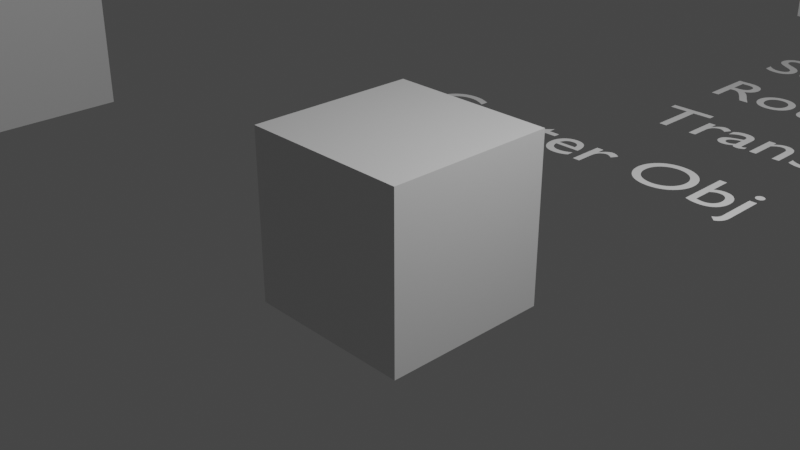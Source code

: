 # Source: utils.blend  (saved by Blender 3.0.36; exported with 4.5.12 LTS)
import bpy
from mathutils import Matrix  # noqa: F401  (used for matrix-valued properties, if any)

bpy.ops.wm.read_factory_settings(use_empty=True)
scene = bpy.context.scene
scene.name = 'Scene'

# ---- collections
col_collection = bpy.data.collections.new('Collection'); scene.collection.children.link(col_collection)

# ---- materials (node trees are filled in below, after node groups)
mat_material = bpy.data.materials.new('Material')
mat_material.alpha_threshold = 0.0
mat_material.use_transparent_shadow = False
mat_material.line_color = (0.0, 0.0, 0.0, 1.0)

# ---- node groups
ng_adjt_point_transform = bpy.data.node_groups.new('adjt_point_transform', 'GeometryNodeTree')
_s = ng_adjt_point_transform.interface.new_socket(name='Geometry', in_out='OUTPUT', socket_type='NodeSocketGeometry')
_s = ng_adjt_point_transform.interface.new_socket(name='Geometry', in_out='INPUT', socket_type='NodeSocketGeometry')
_s = ng_adjt_point_transform.interface.new_socket(name='X', in_out='INPUT', socket_type='NodeSocketFloat')
_s.min_value = -1e+04
_s.max_value = 1e+04
_s = ng_adjt_point_transform.interface.new_socket(name='Y', in_out='INPUT', socket_type='NodeSocketFloat')
_s.min_value = -1e+04
_s.max_value = 1e+04
_s = ng_adjt_point_transform.interface.new_socket(name='Z', in_out='INPUT', socket_type='NodeSocketFloat')
_s.min_value = -1e+04
_s.max_value = 1e+04
_s = ng_adjt_point_transform.interface.new_socket(name='Vector', in_out='INPUT', socket_type='NodeSocketVector')
_s.min_value = -1e+04
_s.max_value = 1e+04
ng_adjt_point_transform.is_modifier = True
_N = ng_adjt_point_transform.nodes; _L = ng_adjt_point_transform.links
n0 = _N.new('NodeGroupOutput'); n0.name = 'Group Output'; n0.location = (413, -2)
n1 = _N.new('NodeGroupInput'); n1.name = 'Group Input'; n1.location = (-383, -2)
n2 = _N.new('GeometryNodeSetPosition'); n2.name = 'Set Position'; n2.location = (40, 105)
n3 = _N.new('NodeUndefined'); n3.name = 'Point Rotate'; n3.location = (231, 1)
n3.inputs[1].default_value = ''
n3.inputs[2].default_value = (0.0, 0.0, 1.0)
n3.inputs[3].default_value = ''
n3.inputs[4].default_value = 0.0
n3.inputs[5].default_value = ''
n4 = _N.new('ShaderNodeCombineXYZ'); n4.name = 'Combine XYZ'; n4.location = (-153, -8)
n4.width = 135
_L.new(n1.outputs[1], n4.inputs[0])
_L.new(n1.outputs[2], n4.inputs[1])
_L.new(n1.outputs[3], n4.inputs[2])
_L.new(n3.outputs[0], n0.inputs[0])
_L.new(n1.outputs[4], n3.inputs[6])
_L.new(n2.outputs[0], n3.inputs[0])
_L.new(n4.outputs[0], n2.inputs[2])
_L.new(n1.outputs[0], n2.inputs[0])
n0.is_active_output = True
ng_adjt_switch_geo = bpy.data.node_groups.new('adjt_switch_geo', 'GeometryNodeTree')
_s = ng_adjt_switch_geo.interface.new_socket(name='Output', in_out='OUTPUT', socket_type='NodeSocketGeometry')
_s = ng_adjt_switch_geo.interface.new_socket(name='Loop', in_out='INPUT', socket_type='NodeSocketInt')
_s.min_value = 0
_s.max_value = 2
_s = ng_adjt_switch_geo.interface.new_socket(name='Type 0', in_out='INPUT', socket_type='NodeSocketGeometry')
_s = ng_adjt_switch_geo.interface.new_socket(name='Type 1', in_out='INPUT', socket_type='NodeSocketGeometry')
_s = ng_adjt_switch_geo.interface.new_socket(name='Type 2', in_out='INPUT', socket_type='NodeSocketGeometry')
ng_adjt_switch_geo.is_modifier = True
_N = ng_adjt_switch_geo.nodes; _L = ng_adjt_switch_geo.links
n0 = _N.new('ShaderNodeMath'); n0.name = 'Math.010'; n0.location = (-1004, -147)
n0.operation = 'COMPARE'
n0.inputs[1].default_value = 1.0
n1 = _N.new('ShaderNodeMath'); n1.name = 'Math.009'; n1.location = (-1010, 47)
n1.operation = 'COMPARE'
n1.inputs[1].default_value = 0.0
n2 = _N.new('NodeGroupOutput'); n2.name = 'Group Output'; n2.location = (224, 52)
n3 = _N.new('GeometryNodeSwitch'); n3.name = 'Switch'; n3.location = (-228, -30)
n4 = _N.new('GeometryNodeSwitch'); n4.name = 'Switch.001'; n4.location = (-503, -133)
n5 = _N.new('GeometryNodeSwitch'); n5.name = 'Switch.002'; n5.location = (-721, -242)
n6 = _N.new('ShaderNodeMath'); n6.name = 'Math.011'; n6.location = (-1014, -346)
n6.operation = 'COMPARE'
n6.inputs[1].default_value = 2.0
n7 = _N.new('NodeReroute'); n7.name = 'Reroute'; n7.location = (-1180, -160)
n7.width = 16
n7.socket_idname = 'NodeSocketInt'
n8 = _N.new('NodeGroupInput'); n8.name = 'Group Input'; n8.location = (-1369, -133)
_L.new(n7.outputs[0], n1.inputs[0])
_L.new(n7.outputs[0], n0.inputs[0])
_L.new(n7.outputs[0], n6.inputs[0])
_L.new(n0.outputs[0], n4.inputs[0])
_L.new(n6.outputs[0], n5.inputs[0])
_L.new(n1.outputs[0], n3.inputs[0])
_L.new(n3.outputs[0], n2.inputs[0])
_L.new(n8.outputs[1], n3.inputs[2])
_L.new(n8.outputs[2], n4.inputs[2])
_L.new(n8.outputs[3], n5.inputs[2])
_L.new(n5.outputs[0], n4.inputs[1])
_L.new(n4.outputs[0], n3.inputs[1])
_L.new(n8.outputs[0], n7.inputs[0])
n2.is_active_output = True
ng_adjt_get_size = bpy.data.node_groups.new('adjt_get_size', 'GeometryNodeTree')
_s = ng_adjt_get_size.interface.new_socket(name='Size', in_out='OUTPUT', socket_type='NodeSocketVector')
_s.min_value = 0.0
_s.max_value = 0.0
_s = ng_adjt_get_size.interface.new_socket(name='size x', in_out='OUTPUT', socket_type='NodeSocketFloat')
_s.min_value = 0.0
_s.max_value = 0.0
_s = ng_adjt_get_size.interface.new_socket(name='size y', in_out='OUTPUT', socket_type='NodeSocketFloat')
_s.min_value = 0.0
_s.max_value = 0.0
_s = ng_adjt_get_size.interface.new_socket(name='size z', in_out='OUTPUT', socket_type='NodeSocketFloat')
_s.min_value = 0.0
_s.max_value = 0.0
_s = ng_adjt_get_size.interface.new_socket(name='0.5 X', in_out='OUTPUT', socket_type='NodeSocketFloat')
_s.min_value = 0.0
_s.max_value = 0.0
_s = ng_adjt_get_size.interface.new_socket(name='0.5 Y', in_out='OUTPUT', socket_type='NodeSocketFloat')
_s.min_value = 0.0
_s.max_value = 0.0
_s = ng_adjt_get_size.interface.new_socket(name='0.5 Z', in_out='OUTPUT', socket_type='NodeSocketFloat')
_s.min_value = 0.0
_s.max_value = 0.0
_s = ng_adjt_get_size.interface.new_socket(name='Middle', in_out='OUTPUT', socket_type='NodeSocketVector')
_s.min_value = 0.0
_s.max_value = 0.0
_s = ng_adjt_get_size.interface.new_socket(name='Geometry', in_out='INPUT', socket_type='NodeSocketGeometry')
_N = ng_adjt_get_size.nodes; _L = ng_adjt_get_size.links
n0 = _N.new('ShaderNodeVectorMath'); n0.name = 'Vector Math.001'; n0.location = (150, -189)
n1 = _N.new('ShaderNodeVectorMath'); n1.name = 'Vector Math.002'; n1.location = (321, -191)
n1.operation = 'DIVIDE'
n1.inputs[1].default_value = (2.0, 2.0, 2.0)
n2 = _N.new('NodeGroupOutput'); n2.name = 'Group Output'; n2.location = (730, 44)
n3 = _N.new('ShaderNodeSeparateXYZ'); n3.name = 'Separate XYZ.003'; n3.location = (432, 8)
n4 = _N.new('ShaderNodeVectorMath'); n4.name = 'Vector Math'; n4.location = (42, 193)
n4.operation = 'SUBTRACT'
n5 = _N.new('ShaderNodeVectorMath'); n5.name = 'Vector Math.003'; n5.location = (252, 42)
n5.operation = 'DIVIDE'
n5.inputs[1].default_value = (2.0, 2.0, 2.0)
n6 = _N.new('GeometryNodeBoundBox'); n6.name = 'Bounding Box'; n6.location = (-181, 32)
n7 = _N.new('NodeGroupInput'); n7.name = 'Group Input'; n7.location = (-481, -33)
n8 = _N.new('NodeReroute'); n8.name = 'Reroute'; n8.location = (320, 75)
n8.width = 16
n8.socket_idname = 'NodeSocketVector'
n9 = _N.new('ShaderNodeSeparateXYZ'); n9.name = 'Separate XYZ.002'; n9.location = (423, 215)
n10 = _N.new('GeometryNodeRealizeInstances'); n10.name = 'Realize Instances'; n10.location = (0, 0)
_L.new(n8.outputs[0], n9.inputs[0])
_L.new(n9.outputs[0], n2.inputs[1])
_L.new(n9.outputs[2], n2.inputs[3])
_L.new(n6.outputs[1], n4.inputs[1])
_L.new(n10.outputs[0], n6.inputs[0])
_L.new(n8.outputs[0], n2.inputs[0])
_L.new(n9.outputs[1], n2.inputs[2])
_L.new(n6.outputs[1], n0.inputs[0])
_L.new(n6.outputs[2], n0.inputs[1])
_L.new(n0.outputs[0], n1.inputs[0])
_L.new(n1.outputs[0], n2.inputs[7])
_L.new(n6.outputs[2], n4.inputs[0])
_L.new(n4.outputs[0], n5.inputs[0])
_L.new(n5.outputs[0], n3.inputs[0])
_L.new(n3.outputs[0], n2.inputs[4])
_L.new(n3.outputs[1], n2.inputs[5])
_L.new(n3.outputs[2], n2.inputs[6])
_L.new(n4.outputs[0], n8.inputs[0])
_L.new(n7.outputs[0], n10.inputs[0])
n2.is_active_output = True
ng_adjt_center = bpy.data.node_groups.new('adjt_center', 'GeometryNodeTree')
_s = ng_adjt_center.interface.new_socket(name='Geometry', in_out='OUTPUT', socket_type='NodeSocketGeometry')
_s = ng_adjt_center.interface.new_socket(name='Geometry', in_out='INPUT', socket_type='NodeSocketGeometry')
ng_adjt_center.is_modifier = True
_N = ng_adjt_center.nodes; _L = ng_adjt_center.links
n0 = _N.new('GeometryNodeTransform'); n0.name = 'Transform.003'; n0.location = (348, 88)
n1 = _N.new('NodeGroupOutput'); n1.name = 'Group Output'; n1.location = (538, 0)
n2 = _N.new('ShaderNodeVectorMath'); n2.name = 'Vector Math.001'; n2.location = (119, -25)
n2.operation = 'MULTIPLY'
n2.inputs[1].default_value = (-1.0, -1.0, -1.0)
n3 = _N.new('GeometryNodeGroup'); n3.name = 'Group'; n3.location = (-96, 7)
n3.node_tree = ng_adjt_get_size
n4 = _N.new('NodeGroupInput'); n4.name = 'Group Input'; n4.location = (-365, 41)
_L.new(n0.outputs[0], n1.inputs[0])
_L.new(n3.outputs[7], n2.inputs[0])
_L.new(n2.outputs[0], n0.inputs[1])
_L.new(n4.outputs[0], n0.inputs[0])
_L.new(n4.outputs[0], n3.inputs[0])
n1.is_active_output = True
ng_adjt_to_radius = bpy.data.node_groups.new('adjt_to_radius', 'GeometryNodeTree')
_s = ng_adjt_to_radius.interface.new_socket(name='Vector', in_out='OUTPUT', socket_type='NodeSocketVector')
_s.min_value = 0.0
_s.max_value = 0.0
_s = ng_adjt_to_radius.interface.new_socket(name='Vector', in_out='INPUT', socket_type='NodeSocketVector')
_s.min_value = -1e+04
_s.max_value = 1e+04
_N = ng_adjt_to_radius.nodes; _L = ng_adjt_to_radius.links
n0 = _N.new('ShaderNodeMath'); n0.name = 'Math.009'; n0.location = (2, -70)
n0.hide = True
n0.operation = 'RADIANS'
n0.inputs[2].default_value = 0.0
n1 = _N.new('ShaderNodeMath'); n1.name = 'Math.016'; n1.location = (2, 70)
n1.hide = True
n1.operation = 'RADIANS'
n1.inputs[2].default_value = 0.0
n2 = _N.new('ShaderNodeMath'); n2.name = 'Math.017'; n2.location = (2, -4)
n2.hide = True
n2.operation = 'RADIANS'
n2.inputs[2].default_value = 0.0
n3 = _N.new('ShaderNodeSeparateXYZ'); n3.name = 'Separate XYZ'; n3.location = (-183, 41)
n4 = _N.new('ShaderNodeCombineXYZ'); n4.name = 'Combine XYZ.003'; n4.location = (183, 49)
n5 = _N.new('NodeGroupInput'); n5.name = 'Group Input'; n5.location = (-383, 0)
n6 = _N.new('NodeGroupOutput'); n6.name = 'Group Output'; n6.location = (373, 0)
_L.new(n4.outputs[0], n6.inputs[0])
_L.new(n5.outputs[0], n3.inputs[0])
_L.new(n3.outputs[0], n1.inputs[0])
_L.new(n3.outputs[1], n2.inputs[0])
_L.new(n3.outputs[2], n0.inputs[0])
_L.new(n1.outputs[0], n4.inputs[0])
_L.new(n2.outputs[0], n4.inputs[1])
_L.new(n0.outputs[0], n4.inputs[2])
n6.is_active_output = True
ng_adjt_pick_index = bpy.data.node_groups.new('adjt_pick_index', 'GeometryNodeTree')
_s = ng_adjt_pick_index.interface.new_socket(name='Output', in_out='OUTPUT', socket_type='NodeSocketInt')
_s = ng_adjt_pick_index.interface.new_socket(name='Index', in_out='INPUT', socket_type='NodeSocketInt')
_N = ng_adjt_pick_index.nodes; _L = ng_adjt_pick_index.links
n0 = _N.new('GeometryNodeInputIndex'); n0.name = 'Index'; n0.location = (-144, -21)
n1 = _N.new('NodeGroupOutput'); n1.name = 'Group Output'; n1.location = (334, 0)
n2 = _N.new('ShaderNodeMath'); n2.name = 'Math'; n2.location = (144, 21)
n2.operation = 'COMPARE'
n3 = _N.new('NodeGroupInput'); n3.name = 'Group Input'; n3.location = (-210, -98)
_L.new(n2.outputs[0], n1.inputs[0])
_L.new(n0.outputs[0], n2.inputs[0])
_L.new(n3.outputs[0], n2.inputs[1])
n1.is_active_output = True
ng_adjt_transfrom_instance = bpy.data.node_groups.new('adjt_transfrom_instance', 'GeometryNodeTree')
_s = ng_adjt_transfrom_instance.interface.new_socket(name='Geometry', in_out='OUTPUT', socket_type='NodeSocketGeometry')
_s = ng_adjt_transfrom_instance.interface.new_socket(name='Geometry', in_out='INPUT', socket_type='NodeSocketGeometry')
_s = ng_adjt_transfrom_instance.interface.new_socket(name='Selection', in_out='INPUT', socket_type='NodeSocketBool')
_s.default_value = True
_s.hide_value = True
_s = ng_adjt_transfrom_instance.interface.new_socket(name='Translation', in_out='INPUT', socket_type='NodeSocketVector')
_s.subtype = 'TRANSLATION'
_s = ng_adjt_transfrom_instance.interface.new_socket(name='Rotation', in_out='INPUT', socket_type='NodeSocketVector')
_s.subtype = 'EULER'
_s = ng_adjt_transfrom_instance.interface.new_socket(name='Scale', in_out='INPUT', socket_type='NodeSocketVector')
_s.subtype = 'XYZ'
_s.default_value = (1.0, 1.0, 1.0)
_s = ng_adjt_transfrom_instance.interface.new_socket(name='Local Space', in_out='INPUT', socket_type='NodeSocketBool')
_s.default_value = True
ng_adjt_transfrom_instance.is_modifier = True
_N = ng_adjt_transfrom_instance.nodes; _L = ng_adjt_transfrom_instance.links
n0 = _N.new('NodeGroupInput'); n0.name = 'Group Input'; n0.location = (-495, -15)
n0.width = 132
n1 = _N.new('GeometryNodeScaleInstances'); n1.name = 'Scale Instances'; n1.location = (226, -114)
n2 = _N.new('GeometryNodeRotateInstances'); n2.name = 'Rotate Instances'; n2.location = (37, 9)
n3 = _N.new('NodeGroupOutput'); n3.name = 'Group Output'; n3.location = (433, -157)
n4 = _N.new('GeometryNodeTranslateInstances'); n4.name = 'Translate Instances'; n4.location = (-152, 85)
_L.new(n4.outputs[0], n2.inputs[0])
_L.new(n2.outputs[0], n1.inputs[0])
_L.new(n0.outputs[0], n4.inputs[0])
_L.new(n1.outputs[0], n3.inputs[0])
_L.new(n0.outputs[1], n4.inputs[1])
_L.new(n0.outputs[1], n2.inputs[1])
_L.new(n0.outputs[1], n1.inputs[1])
_L.new(n0.outputs[2], n4.inputs[2])
_L.new(n0.outputs[3], n2.inputs[2])
_L.new(n0.outputs[4], n1.inputs[2])
_L.new(n0.outputs[5], n4.inputs[3])
_L.new(n0.outputs[5], n2.inputs[4])
_L.new(n0.outputs[5], n1.inputs[4])
n3.is_active_output = True
ng_adjt_switch_vector = bpy.data.node_groups.new('adjt_switch_vector', 'GeometryNodeTree')
_s = ng_adjt_switch_vector.interface.new_socket(name='Output', in_out='OUTPUT', socket_type='NodeSocketVector')
_s = ng_adjt_switch_vector.interface.new_socket(name='Loop', in_out='INPUT', socket_type='NodeSocketInt')
_s = ng_adjt_switch_vector.interface.new_socket(name='Invert', in_out='INPUT', socket_type='NodeSocketBool')
_s = ng_adjt_switch_vector.interface.new_socket(name='Strength', in_out='INPUT', socket_type='NodeSocketVector')
_s.min_value = -1e+04
_s.max_value = 1e+04
_s = ng_adjt_switch_vector.interface.new_socket(name='X', in_out='INPUT', socket_type='NodeSocketVector')
_s = ng_adjt_switch_vector.interface.new_socket(name='Y', in_out='INPUT', socket_type='NodeSocketVector')
_s = ng_adjt_switch_vector.interface.new_socket(name='Z', in_out='INPUT', socket_type='NodeSocketVector')
_N = ng_adjt_switch_vector.nodes; _L = ng_adjt_switch_vector.links
n0 = _N.new('ShaderNodeMath'); n0.name = 'Math.010'; n0.location = (-1004, -147)
n0.operation = 'COMPARE'
n0.inputs[1].default_value = 1.0
n1 = _N.new('ShaderNodeVectorMath'); n1.name = 'Vector Math.002'; n1.location = (278, 14)
n1.operation = 'MULTIPLY'
n1.inputs[1].default_value = (-1.0, -1.0, -1.0)
n2 = _N.new('NodeGroupOutput'); n2.name = 'Group Output'; n2.location = (956, -55)
n3 = _N.new('GeometryNodeSwitch'); n3.name = 'Switch.003'; n3.location = (527, 196)
n3.input_type = 'VECTOR'
n4 = _N.new('ShaderNodeVectorMath'); n4.name = 'Vector Math.001'; n4.location = (70, 68)
n4.operation = 'MULTIPLY'
n5 = _N.new('GeometryNodeSwitch'); n5.name = 'Switch.002'; n5.location = (-743, -246)
n5.input_type = 'VECTOR'
n5.inputs[1].default_value = (0.0, 0.0, 0.0)
n6 = _N.new('GeometryNodeSwitch'); n6.name = 'Switch'; n6.location = (-170, -37)
n6.input_type = 'VECTOR'
n7 = _N.new('ShaderNodeMath'); n7.name = 'Math.009'; n7.location = (-1010, 47)
n7.operation = 'COMPARE'
n7.inputs[1].default_value = 0.0
n8 = _N.new('NodeGroupInput'); n8.name = 'Group Input'; n8.location = (-1341, -100)
n9 = _N.new('ShaderNodeMath'); n9.name = 'Math.011'; n9.location = (-1025, -358)
n9.operation = 'COMPARE'
n9.inputs[1].default_value = 2.0
n10 = _N.new('GeometryNodeSwitch'); n10.name = 'Switch.001'; n10.location = (-503, -108)
n10.input_type = 'VECTOR'
_L.new(n8.outputs[0], n7.inputs[0])
_L.new(n8.outputs[1], n3.inputs[0])
_L.new(n8.outputs[2], n4.inputs[0])
_L.new(n6.outputs[0], n4.inputs[1])
_L.new(n7.outputs[0], n6.inputs[0])
_L.new(n0.outputs[0], n10.inputs[0])
_L.new(n10.outputs[0], n6.inputs[1])
_L.new(n9.outputs[0], n5.inputs[0])
_L.new(n5.outputs[0], n10.inputs[1])
_L.new(n4.outputs[0], n3.inputs[1])
_L.new(n4.outputs[0], n1.inputs[0])
_L.new(n1.outputs[0], n3.inputs[2])
_L.new(n3.outputs[0], n2.inputs[0])
_L.new(n8.outputs[0], n0.inputs[0])
_L.new(n8.outputs[0], n9.inputs[0])
_L.new(n8.outputs[3], n6.inputs[2])
_L.new(n8.outputs[4], n10.inputs[2])
_L.new(n8.outputs[5], n5.inputs[2])
n2.is_active_output = True
ng_adjt_switch_float = bpy.data.node_groups.new('adjt_switch_float', 'GeometryNodeTree')
_s = ng_adjt_switch_float.interface.new_socket(name='Output', in_out='OUTPUT', socket_type='NodeSocketFloat')
_s = ng_adjt_switch_float.interface.new_socket(name='Loop', in_out='INPUT', socket_type='NodeSocketInt')
_s = ng_adjt_switch_float.interface.new_socket(name='Invert', in_out='INPUT', socket_type='NodeSocketBool')
_s = ng_adjt_switch_float.interface.new_socket(name='Strength', in_out='INPUT', socket_type='NodeSocketFloat')
_s = ng_adjt_switch_float.interface.new_socket(name='X', in_out='INPUT', socket_type='NodeSocketFloat')
_s = ng_adjt_switch_float.interface.new_socket(name='Y', in_out='INPUT', socket_type='NodeSocketFloat')
_s = ng_adjt_switch_float.interface.new_socket(name='Z', in_out='INPUT', socket_type='NodeSocketFloat')
_N = ng_adjt_switch_float.nodes; _L = ng_adjt_switch_float.links
n0 = _N.new('ShaderNodeMath'); n0.name = 'Math.010'; n0.location = (-1004, -147)
n0.operation = 'COMPARE'
n0.inputs[1].default_value = 1.0
n1 = _N.new('ShaderNodeMath'); n1.name = 'Math.011'; n1.location = (-1019, -346)
n1.operation = 'COMPARE'
n1.inputs[1].default_value = 2.0
n2 = _N.new('GeometryNodeSwitch'); n2.name = 'Switch.002'; n2.location = (-743, -246)
n2.input_type = 'FLOAT'
n2.inputs[1].default_value = 0.0
n3 = _N.new('GeometryNodeSwitch'); n3.name = 'Switch.001'; n3.location = (-495, -118)
n3.input_type = 'FLOAT'
n4 = _N.new('GeometryNodeSwitch'); n4.name = 'Switch'; n4.location = (-170, -37)
n4.input_type = 'FLOAT'
n5 = _N.new('ShaderNodeMath'); n5.name = 'Math.009'; n5.location = (-1010, 47)
n5.operation = 'COMPARE'
n5.inputs[1].default_value = 0.0
n6 = _N.new('NodeGroupInput'); n6.name = 'Group Input'; n6.location = (-1341, -100)
n7 = _N.new('ShaderNodeMath'); n7.name = 'Math.013'; n7.location = (268, -125)
n7.operation = 'MULTIPLY'
n7.inputs[1].default_value = 0.0
n8 = _N.new('ShaderNodeMath'); n8.name = 'Math.012'; n8.location = (57, 7)
n8.operation = 'MULTIPLY'
n9 = _N.new('NodeGroupOutput'); n9.name = 'Group Output'; n9.location = (861, 69)
n10 = _N.new('GeometryNodeSwitch'); n10.name = 'Switch.003'; n10.location = (527, 196)
n10.input_type = 'FLOAT'
_L.new(n6.outputs[0], n5.inputs[0])
_L.new(n6.outputs[1], n10.inputs[0])
_L.new(n5.outputs[0], n4.inputs[0])
_L.new(n0.outputs[0], n3.inputs[0])
_L.new(n1.outputs[0], n2.inputs[0])
_L.new(n6.outputs[0], n0.inputs[0])
_L.new(n6.outputs[0], n1.inputs[0])
_L.new(n6.outputs[5], n2.inputs[2])
_L.new(n2.outputs[0], n3.inputs[1])
_L.new(n6.outputs[4], n3.inputs[2])
_L.new(n6.outputs[3], n4.inputs[2])
_L.new(n3.outputs[0], n4.inputs[1])
_L.new(n4.outputs[0], n8.inputs[0])
_L.new(n6.outputs[2], n8.inputs[1])
_L.new(n8.outputs[0], n10.inputs[1])
_L.new(n8.outputs[0], n7.inputs[0])
_L.new(n7.outputs[0], n10.inputs[2])
_L.new(n10.outputs[0], n9.inputs[0])
n9.is_active_output = True
ng_adjt_bound = bpy.data.node_groups.new('adjt_bound', 'GeometryNodeTree')
_s = ng_adjt_bound.interface.new_socket(name='Geometry', in_out='OUTPUT', socket_type='NodeSocketGeometry')
_s = ng_adjt_bound.interface.new_socket(name='Geometry', in_out='INPUT', socket_type='NodeSocketGeometry')
ng_adjt_bound.is_modifier = True
_N = ng_adjt_bound.nodes; _L = ng_adjt_bound.links
n0 = _N.new('NodeGroupInput'); n0.name = 'Group Input'; n0.location = (-340, 0)
n1 = _N.new('GeometryNodeBoundBox'); n1.name = 'Bounding Box'; n1.location = (-42, 34)
n2 = _N.new('NodeGroupOutput'); n2.name = 'Group Output'; n2.location = (396, 8)
n3 = _N.new('GeometryNodeRealizeInstances'); n3.name = 'Realize Instances'; n3.location = (160, 25)
n4 = _N.new('GeometryNodeRealizeInstances'); n4.name = 'Realize Instances.001'; n4.location = (0, 0)
_L.new(n4.outputs[0], n1.inputs[0])
_L.new(n1.outputs[0], n3.inputs[0])
_L.new(n3.outputs[0], n2.inputs[0])
_L.new(n0.outputs[0], n4.inputs[0])
n2.is_active_output = True
ng_transfer_attribute_1_001 = bpy.data.node_groups.new('Transfer Attribute 1.001', 'GeometryNodeTree')
_s = ng_transfer_attribute_1_001.interface.new_socket(name='Geometry', in_out='OUTPUT', socket_type='NodeSocketGeometry')
_s = ng_transfer_attribute_1_001.interface.new_socket(name='Color1', in_out='OUTPUT', socket_type='NodeSocketColor')
_s.default_value = (0.0, 0.0, 0.0, 0.0)
_s = ng_transfer_attribute_1_001.interface.new_socket(name='Color2', in_out='OUTPUT', socket_type='NodeSocketColor')
_s.default_value = (0.0, 0.0, 0.0, 0.0)
_s = ng_transfer_attribute_1_001.interface.new_socket(name='normal', in_out='OUTPUT', socket_type='NodeSocketVector')
_s = ng_transfer_attribute_1_001.interface.new_socket(name='position', in_out='OUTPUT', socket_type='NodeSocketVector')
_s = ng_transfer_attribute_1_001.interface.new_socket(name='Geometry', in_out='INPUT', socket_type='NodeSocketGeometry')
_s = ng_transfer_attribute_1_001.interface.new_socket(name='Color1', in_out='INPUT', socket_type='NodeSocketColor')
_s.default_value = (0.9752, 0.4234, 0.01587, 1.0)
_s = ng_transfer_attribute_1_001.interface.new_socket(name='Color2', in_out='INPUT', socket_type='NodeSocketColor')
ng_transfer_attribute_1_001.is_modifier = True
_N = ng_transfer_attribute_1_001.nodes; _L = ng_transfer_attribute_1_001.links
n0 = _N.new('NodeGroupInput'); n0.name = 'Group Input'; n0.location = (-207, -9)
n1 = _N.new('NodeGroupOutput'); n1.name = 'Group Output'; n1.location = (839, -19)
n1.width = 123
n2 = _N.new('GeometryNodeInputNormal'); n2.name = 'Normal'; n2.location = (-6, -208)
n2.legacy_corner_normals = True
n3 = _N.new('GeometryNodeInputPosition'); n3.name = 'Position'; n3.location = (-10, -286)
n4 = _N.new('GeometryNodeCaptureAttribute'); n4.name = 'Capture Attribute.001'; n4.location = (429, -11)
n4.capture_items.clear()
n5 = _N.new('GeometryNodeCaptureAttribute'); n5.name = 'Capture Attribute.002'; n5.location = (628, -5)
n5.capture_items.clear()
n6 = _N.new('GeometryNodeCaptureAttribute'); n6.name = 'Capture Attribute'; n6.location = (-10, 0)
n6.capture_items.clear()
n7 = _N.new('GeometryNodeCaptureAttribute'); n7.name = 'Capture Attribute.003'; n7.location = (210, -1)
n7.capture_items.clear()
_L.new(n0.outputs[0], n6.inputs[0])
_L.new(n0.outputs[1], n6.inputs[1])
_L.new(n6.outputs[0], n7.inputs[0])
_L.new(n6.outputs[1], n1.inputs[1])
_L.new(n4.outputs[0], n5.inputs[0])
_L.new(n2.outputs[0], n4.inputs[1])
_L.new(n4.outputs[1], n1.inputs[3])
_L.new(n5.outputs[0], n1.inputs[0])
_L.new(n3.outputs[0], n5.inputs[1])
_L.new(n5.outputs[1], n1.inputs[4])
_L.new(n7.outputs[0], n4.inputs[0])
_L.new(n0.outputs[2], n7.inputs[1])
_L.new(n7.outputs[1], n1.inputs[2])
n1.is_active_output = True
ng_realize_instance = bpy.data.node_groups.new('Realize Instance', 'GeometryNodeTree')
_s = ng_realize_instance.interface.new_socket(name='Geometry', in_out='OUTPUT', socket_type='NodeSocketGeometry')
_s = ng_realize_instance.interface.new_socket(name='Geometry', in_out='INPUT', socket_type='NodeSocketGeometry')
ng_realize_instance.is_modifier = True
_N = ng_realize_instance.nodes; _L = ng_realize_instance.links
n0 = _N.new('NodeGroupInput'); n0.name = 'Group Input'; n0.location = (-455, -16)
n1 = _N.new('NodeGroupOutput'); n1.name = 'Group Output'; n1.location = (432, -14)
n2 = _N.new('GeometryNodePointsToVertices'); n2.name = 'Points to Vertices'; n2.location = (92, -96)
n3 = _N.new('GeometryNodeSeparateComponents'); n3.name = 'Separate Components'; n3.location = (-83, 24)
n4 = _N.new('GeometryNodeRealizeInstances'); n4.name = 'Realize Instances.001'; n4.location = (-283, -26)
n5 = _N.new('GeometryNodeJoinGeometry'); n5.name = 'Join Geometry'; n5.location = (255, -4)
_L.new(n4.outputs[0], n3.inputs[0])
_L.new(n2.outputs[0], n5.inputs[0])
_L.new(n3.outputs[4], n5.inputs[0])
_L.new(n3.outputs[3], n2.inputs[0])
_L.new(n3.outputs[1], n5.inputs[0])
_L.new(n3.outputs[0], n5.inputs[0])
_L.new(n0.outputs[0], n4.inputs[0])
_L.new(n5.outputs[0], n1.inputs[0])
n1.is_active_output = True
ng_display = bpy.data.node_groups.new('display', 'GeometryNodeTree')
_s = ng_display.interface.new_socket(name='Geometry', in_out='OUTPUT', socket_type='NodeSocketGeometry')
_s = ng_display.interface.new_socket(name='Geometry', in_out='INPUT', socket_type='NodeSocketGeometry')
ng_display.is_modifier = True
_N = ng_display.nodes; _L = ng_display.links
n0 = _N.new('NodeFrame'); n0.name = 'Frame'; n0.location = (-657, -200)
n0.label = 'OLD'
n0.width = 201
n1 = _N.new('NodeGroupOutput'); n1.name = 'Group Output'; n1.location = (200, 0)
n2 = _N.new('GeometryNodeGroup'); n2.name = 'Group.003'; n2.location = (31, -30)
n2.node_tree = ng_adjt_point_transform
n2.inputs[1].default_value = 0.0
n2.inputs[2].default_value = 0.0
n2.inputs[3].default_value = 0.0
n2.inputs[4].default_value = (0.0, 0.0, 0.0)
n3 = _N.new('GeometryNodeGroup'); n3.name = 'Group.007'; n3.location = (422, -86)
n3.node_tree = ng_adjt_switch_geo
n3.inputs[0].default_value = 0
n4 = _N.new('GeometryNodeGroup'); n4.name = 'Group.001'; n4.location = (18, -111)
n4.node_tree = ng_adjt_center
n5 = _N.new('GeometryNodeGroup'); n5.name = 'Group.004'; n5.location = (-156, -266)
n5.node_tree = ng_adjt_to_radius
n5.inputs[0].default_value = (0.0, 0.0, 0.0)
n6 = _N.new('GeometryNodeGroup'); n6.name = 'Group.005'; n6.location = (17, -264)
n6.node_tree = ng_adjt_pick_index
n6.inputs[0].default_value = 0
n7 = _N.new('GeometryNodeGroup'); n7.name = 'Group.002'; n7.location = (-170, -496)
n7.node_tree = ng_adjt_get_size
n8 = _N.new('GeometryNodeGroup'); n8.name = 'Group.006'; n8.location = (13, -439)
n8.node_tree = ng_adjt_transfrom_instance
n8.inputs[1].default_value = True
n8.inputs[2].default_value = (0.0, 0.0, 0.0)
n8.inputs[3].default_value = (0.0, 0.0, 0.0)
n8.inputs[4].default_value = (1.0, 1.0, 1.0)
n8.inputs[5].default_value = True
n9 = _N.new('GeometryNodeGroup'); n9.name = 'Group.009'; n9.location = (849, -86)
n9.width = 224
n9.node_tree = ng_adjt_switch_vector
n9.inputs[0].default_value = 0
n9.inputs[1].default_value = False
n9.inputs[2].default_value = (0.0, 0.0, 0.0)
n9.inputs[3].default_value = (0.0, 0.0, 0.0)
n9.inputs[4].default_value = (0.0, 0.0, 0.0)
n9.inputs[5].default_value = (0.0, 0.0, 0.0)
n10 = _N.new('GeometryNodeGroup'); n10.name = 'Group.008'; n10.location = (587, -83)
n10.width = 219
n10.node_tree = ng_adjt_switch_float
n10.inputs[0].default_value = 0
n10.inputs[1].default_value = False
n10.inputs[2].default_value = 0.0
n10.inputs[3].default_value = 0.0
n10.inputs[4].default_value = 0.0
n10.inputs[5].default_value = 0.0
n11 = _N.new('NodeGroupInput'); n11.name = 'Group Input'; n11.location = (-367, -3)
n12 = _N.new('GeometryNodeGroup'); n12.name = 'Group'; n12.location = (-151, -111)
n12.node_tree = ng_adjt_bound
n13 = _N.new('GeometryNodeGroup'); n13.name = 'Group.011'; n13.location = (481, -517)
n13.node_tree = ng_transfer_attribute_1_001
n13.inputs[1].default_value = (0.0, 0.0, 0.0, 0.0)
n13.inputs[2].default_value = (0.0, 0.0, 0.0, 1.0)
n14 = _N.new('GeometryNodeGroup'); n14.name = 'Group.010'; n14.location = (442, -367)
n14.node_tree = ng_realize_instance
n2.parent = n0
_L.new(n11.outputs[0], n1.inputs[0])
n1.is_active_output = True
ng_procedural_keep = bpy.data.node_groups.new('Procedural Keep', 'GeometryNodeTree')
_s = ng_procedural_keep.interface.new_socket(name='Geometry', in_out='OUTPUT', socket_type='NodeSocketGeometry')
_s = ng_procedural_keep.interface.new_socket(name='Geometry', in_out='INPUT', socket_type='NodeSocketGeometry')
_s = ng_procedural_keep.interface.new_socket(name='Selection', in_out='INPUT', socket_type='NodeSocketBool')
_s.default_value = True
_s.hide_value = True
_s = ng_procedural_keep.interface.new_socket(name='Switch', in_out='INPUT', socket_type='NodeSocketBool')
ng_procedural_keep.is_modifier = True
_N = ng_procedural_keep.nodes; _L = ng_procedural_keep.links
n0 = _N.new('NodeGroupOutput'); n0.name = 'Group Output'; n0.location = (381, -9)
n1 = _N.new('NodeGroupInput'); n1.name = 'Group Input'; n1.location = (-340, 0)
n2 = _N.new('GeometryNodeSwitch'); n2.name = 'Switch'; n2.location = (169, 21)
n3 = _N.new('GeometryNodeSeparateGeometry'); n3.name = 'Separate Geometry'; n3.location = (-77, 12)
n3.domain = 'FACE'
_L.new(n1.outputs[0], n3.inputs[0])
_L.new(n1.outputs[1], n3.inputs[1])
_L.new(n2.outputs[0], n0.inputs[0])
_L.new(n1.outputs[2], n2.inputs[0])
_L.new(n3.outputs[0], n2.inputs[1])
_L.new(n3.outputs[1], n2.inputs[2])
n0.is_active_output = True
ng_translate = bpy.data.node_groups.new('Translate', 'GeometryNodeTree')
_s = ng_translate.interface.new_socket(name='Geometry', in_out='OUTPUT', socket_type='NodeSocketGeometry')
_s = ng_translate.interface.new_socket(name='Geometry', in_out='INPUT', socket_type='NodeSocketGeometry')
_s = ng_translate.interface.new_socket(name='Translation', in_out='INPUT', socket_type='NodeSocketVector')
_s.subtype = 'TRANSLATION'
ng_translate.is_modifier = True
_N = ng_translate.nodes; _L = ng_translate.links
n0 = _N.new('NodeGroupInput'); n0.name = 'Group Input'; n0.location = (-340, 0)
n1 = _N.new('NodeGroupOutput'); n1.name = 'Group Output'; n1.location = (200, 0)
n2 = _N.new('GeometryNodeTransform'); n2.name = 'Transform'; n2.location = (-54, 30)
_L.new(n0.outputs[0], n2.inputs[0])
_L.new(n2.outputs[0], n1.inputs[0])
_L.new(n0.outputs[1], n2.inputs[1])
n1.is_active_output = True
ng_rotate = bpy.data.node_groups.new('Rotate', 'GeometryNodeTree')
_s = ng_rotate.interface.new_socket(name='Geometry', in_out='OUTPUT', socket_type='NodeSocketGeometry')
_s = ng_rotate.interface.new_socket(name='Geometry', in_out='INPUT', socket_type='NodeSocketGeometry')
_s = ng_rotate.interface.new_socket(name='Rotation', in_out='INPUT', socket_type='NodeSocketVector')
_s.subtype = 'EULER'
ng_rotate.is_modifier = True
_N = ng_rotate.nodes; _L = ng_rotate.links
n0 = _N.new('NodeGroupOutput'); n0.name = 'Group Output'; n0.location = (200, 0)
n1 = _N.new('NodeGroupInput'); n1.name = 'Group Input'; n1.location = (-340, 0)
n2 = _N.new('GeometryNodeTransform'); n2.name = 'Transform'; n2.location = (-53, 12)
_L.new(n1.outputs[0], n2.inputs[0])
_L.new(n2.outputs[0], n0.inputs[0])
_L.new(n1.outputs[1], n2.inputs[2])
n0.is_active_output = True
ng_scale = bpy.data.node_groups.new('Scale', 'GeometryNodeTree')
_s = ng_scale.interface.new_socket(name='Geometry', in_out='OUTPUT', socket_type='NodeSocketGeometry')
_s = ng_scale.interface.new_socket(name='Geometry', in_out='INPUT', socket_type='NodeSocketGeometry')
_s = ng_scale.interface.new_socket(name='Scale', in_out='INPUT', socket_type='NodeSocketVector')
_s.subtype = 'XYZ'
_s.default_value = (1.0, 1.0, 1.0)
ng_scale.is_modifier = True
_N = ng_scale.nodes; _L = ng_scale.links
n0 = _N.new('NodeGroupInput'); n0.name = 'Group Input'; n0.location = (-340, 0)
n1 = _N.new('NodeGroupOutput'); n1.name = 'Group Output'; n1.location = (200, 0)
n2 = _N.new('GeometryNodeTransform'); n2.name = 'Transform'; n2.location = (-13, 88)
_L.new(n0.outputs[0], n2.inputs[0])
_L.new(n2.outputs[0], n1.inputs[0])
_L.new(n0.outputs[1], n2.inputs[3])
n1.is_active_output = True
ng_center_object = bpy.data.node_groups.new('Center Object', 'GeometryNodeTree')
_s = ng_center_object.interface.new_socket(name='Geometry', in_out='OUTPUT', socket_type='NodeSocketGeometry')
_s = ng_center_object.interface.new_socket(name='Geometry', in_out='INPUT', socket_type='NodeSocketGeometry')
ng_center_object.is_modifier = True
_N = ng_center_object.nodes; _L = ng_center_object.links
n0 = _N.new('NodeGroupInput'); n0.name = 'Group Input'; n0.location = (-340, 0)
n1 = _N.new('NodeGroupOutput'); n1.name = 'Group Output'; n1.location = (200, 0)
n2 = _N.new('GeometryNodeGroup'); n2.name = 'Group'; n2.location = (-64, -9)
n2.node_tree = ng_adjt_center
_L.new(n0.outputs[0], n2.inputs[0])
_L.new(n2.outputs[0], n1.inputs[0])
n1.is_active_output = True
ng_drop_2_floor = bpy.data.node_groups.new('Drop 2 Floor', 'GeometryNodeTree')
_s = ng_drop_2_floor.interface.new_socket(name='Geometry', in_out='OUTPUT', socket_type='NodeSocketGeometry')
_s = ng_drop_2_floor.interface.new_socket(name='Geometry', in_out='INPUT', socket_type='NodeSocketGeometry')
ng_drop_2_floor.is_modifier = True
_N = ng_drop_2_floor.nodes; _L = ng_drop_2_floor.links
n0 = _N.new('NodeGroupInput'); n0.name = 'Group Input'; n0.location = (-340, 0)
n1 = _N.new('GeometryNodeBoundBox'); n1.name = 'Bounding Box'; n1.location = (-133, -68)
n2 = _N.new('ShaderNodeSeparateXYZ'); n2.name = 'Separate XYZ'; n2.location = (86, -34)
n3 = _N.new('ShaderNodeCombineXYZ'); n3.name = 'Combine XYZ'; n3.location = (468, -26)
n4 = _N.new('ShaderNodeMath'); n4.name = 'Math'; n4.location = (290, -35)
n4.operation = 'MULTIPLY'
n4.inputs[1].default_value = -1.0
n5 = _N.new('GeometryNodeTransform'); n5.name = 'Transform'; n5.location = (641, 112)
n6 = _N.new('NodeGroupOutput'); n6.name = 'Group Output'; n6.location = (844, 116)
n7 = _N.new('GeometryNodeRealizeInstances'); n7.name = 'Realize Instances'; n7.location = (0, 0)
_L.new(n0.outputs[0], n5.inputs[0])
_L.new(n5.outputs[0], n6.inputs[0])
_L.new(n7.outputs[0], n1.inputs[0])
_L.new(n1.outputs[1], n2.inputs[0])
_L.new(n3.outputs[0], n5.inputs[1])
_L.new(n4.outputs[0], n3.inputs[2])
_L.new(n2.outputs[2], n4.inputs[0])
_L.new(n0.outputs[0], n7.inputs[0])
n6.is_active_output = True
ng_center_origin = bpy.data.node_groups.new('Center Origin', 'GeometryNodeTree')
_s = ng_center_origin.interface.new_socket(name='Geometry', in_out='OUTPUT', socket_type='NodeSocketGeometry')
_s = ng_center_origin.interface.new_socket(name='Geometry', in_out='INPUT', socket_type='NodeSocketGeometry')
ng_center_origin.is_modifier = True
_N = ng_center_origin.nodes; _L = ng_center_origin.links
n0 = _N.new('NodeGroupInput'); n0.name = 'Group Input'; n0.location = (118, 16)
n1 = _N.new('NodeGroupOutput'); n1.name = 'Group Output'; n1.location = (546, 38)
n2 = _N.new('GeometryNodeGroup'); n2.name = 'Group'; n2.location = (350, 53)
n2.node_tree = ng_adjt_center
_L.new(n0.outputs[0], n2.inputs[0])
_L.new(n2.outputs[0], n1.inputs[0])
n1.is_active_output = True
ng_transfer_attribute_1_0 = bpy.data.node_groups.new('Transfer Attribute 1.0', 'GeometryNodeTree')
_s = ng_transfer_attribute_1_0.interface.new_socket(name='Geometry', in_out='OUTPUT', socket_type='NodeSocketGeometry')
_s = ng_transfer_attribute_1_0.interface.new_socket(name='Color1', in_out='OUTPUT', socket_type='NodeSocketColor')
_s.default_value = (0.0, 0.0, 0.0, 0.0)
_s = ng_transfer_attribute_1_0.interface.new_socket(name='Color2', in_out='OUTPUT', socket_type='NodeSocketColor')
_s.default_value = (0.0, 0.0, 0.0, 0.0)
_s = ng_transfer_attribute_1_0.interface.new_socket(name='Normal', in_out='OUTPUT', socket_type='NodeSocketVector')
_s = ng_transfer_attribute_1_0.interface.new_socket(name='Position', in_out='OUTPUT', socket_type='NodeSocketVector')
_s = ng_transfer_attribute_1_0.interface.new_socket(name='Geometry', in_out='INPUT', socket_type='NodeSocketGeometry')
_s = ng_transfer_attribute_1_0.interface.new_socket(name='Color1', in_out='INPUT', socket_type='NodeSocketColor')
_s.default_value = (0.0, 0.0, 0.0, 0.0)
_s = ng_transfer_attribute_1_0.interface.new_socket(name='Color2', in_out='INPUT', socket_type='NodeSocketColor')
_s.default_value = (0.0, 0.0, 0.0, 0.0)
ng_transfer_attribute_1_0.is_modifier = True
_N = ng_transfer_attribute_1_0.nodes; _L = ng_transfer_attribute_1_0.links
n0 = _N.new('GeometryNodeInputNormal'); n0.name = 'Normal'; n0.location = (-6, -208)
n0.legacy_corner_normals = True
n1 = _N.new('GeometryNodeInputPosition'); n1.name = 'Position'; n1.location = (-10, -286)
n2 = _N.new('GeometryNodeCaptureAttribute'); n2.name = 'Capture Attribute.001'; n2.location = (429, -11)
n2.capture_items.clear()
n3 = _N.new('NodeGroupOutput'); n3.name = 'Group Output'; n3.location = (866, 33)
n4 = _N.new('NodeGroupInput'); n4.name = 'Group Input'; n4.location = (-284, 35)
n5 = _N.new('GeometryNodeCaptureAttribute'); n5.name = 'Capture Attribute'; n5.location = (-10, 0)
n5.capture_items.clear()
n6 = _N.new('GeometryNodeCaptureAttribute'); n6.name = 'Capture Attribute.003'; n6.location = (210, -1)
n6.capture_items.clear()
n7 = _N.new('GeometryNodeCaptureAttribute'); n7.name = 'Capture Attribute.002'; n7.location = (628, -5)
n7.capture_items.clear()
_L.new(n5.outputs[0], n6.inputs[0])
_L.new(n2.outputs[0], n7.inputs[0])
_L.new(n0.outputs[0], n2.inputs[1])
_L.new(n1.outputs[0], n7.inputs[1])
_L.new(n6.outputs[0], n2.inputs[0])
_L.new(n4.outputs[0], n5.inputs[0])
_L.new(n7.outputs[0], n3.inputs[0])
_L.new(n4.outputs[1], n5.inputs[1])
_L.new(n4.outputs[2], n6.inputs[1])
_L.new(n5.outputs[1], n3.inputs[1])
_L.new(n6.outputs[1], n3.inputs[2])
_L.new(n2.outputs[1], n3.inputs[3])
_L.new(n7.outputs[1], n3.inputs[4])
n3.is_active_output = True

# ---- material node trees
mat_material.use_nodes = True; mat_material.node_tree.nodes.clear()
_N = mat_material.node_tree.nodes; _L = mat_material.node_tree.links
n0 = _N.new('ShaderNodeOutputMaterial'); n0.name = 'Material Output'; n0.location = (300, 300)
n1 = _N.new('ShaderNodeBsdfPrincipled'); n1.name = 'Principled BSDF'; n1.location = (10, 300)
n1.distribution = 'GGX'
n1.subsurface_method = 'RANDOM_WALK_SKIN'
n1.inputs[2].default_value = 0.4
n1.inputs[3].default_value = 1.45
n1.inputs[27].default_value = (0.0, 0.0, 0.0, 1.0)
n1.inputs[28].default_value = 1.0
_L.new(n1.outputs[0], n0.inputs[0])
n0.is_active_output = True

# ---- world
world_world = bpy.data.worlds.new('World'); scene.world = world_world
world_world.use_nodes = True; world_world.node_tree.nodes.clear()
_N = world_world.node_tree.nodes; _L = world_world.node_tree.links
n0 = _N.new('ShaderNodeOutputWorld'); n0.name = 'World Output'; n0.location = (300, 300)
n1 = _N.new('ShaderNodeBackground'); n1.name = 'Background'; n1.location = (10, 300)
n1.inputs[0].default_value = (0.05088, 0.05088, 0.05088, 1.0)
_L.new(n1.outputs[0], n0.inputs[0])
n0.is_active_output = True
world_world.color = (0.05088, 0.05088, 0.05088)
world_world.use_sun_shadow = False
world_world.sun_shadow_jitter_overblur = 0.0

# ---- cameras
cam_camera = bpy.data.cameras.new('Camera')
cam_camera.clip_end = 100.0
cam_camera.ortho_scale = 7.314

# ---- lights
light_light = bpy.data.lights.new('Light', 'POINT')
light_light.transmission_factor = 0.0
light_light.energy = 1000.0
light_light.shadow_soft_size = 0.1
light_light.shadow_maximum_resolution = 0.006
light_light.use_absolute_resolution = True

# ---- meshes
me_cube = bpy.data.meshes.new('Cube')
me_cube.from_pydata([(1.0, 1.0, 1.0), (1.0, 1.0, -1.0), (1.0, -1.0, 1.0), (1.0, -1.0, -1.0), (-1.0, 1.0, 1.0), (-1.0, 1.0, -1.0), (-1.0, -1.0, 1.0), (-1.0, -1.0, -1.0)], [], [(0, 4, 6, 2), (3, 2, 6, 7), (7, 6, 4, 5), (5, 1, 3, 7), (1, 0, 2, 3), (5, 4, 0, 1)])
_uv = me_cube.uv_layers.new(name='UVMap')
_uv.uv.foreach_set('vector', [0.625, 0.5, 0.875, 0.5, 0.875, 0.75, 0.625, 0.75, 0.375, 0.75, 0.625, 0.75, 0.625, 1.0, 0.375, 1.0, 0.375, 0.0, 0.625, 0.0, 0.625, 0.25, 0.375, 0.25, 0.125, 0.5, 0.375, 0.5, 0.375, 0.75, 0.125, 0.75, 0.375, 0.5, 0.625, 0.5, 0.625, 0.75, 0.375, 0.75, 0.375, 0.25, 0.625, 0.25, 0.625, 0.5, 0.375, 0.5])
me_cube.materials.append(mat_material)
me_cube.use_remesh_preserve_volume = False
me_cube.use_remesh_preserve_attributes = False
me_cube.use_mirror_vertex_groups = False
me_cube.update()
me_cube_001 = bpy.data.meshes.new('Cube.001')
me_cube_001.from_pydata([(1.0, 0.4786, 0.4786), (1.0, 0.4786, -0.4786), (1.0, -0.4786, 0.4786), (1.0, -0.4786, -0.4786), (-1.0, 1.0, 1.0), (-1.0, 1.0, -1.0), (-1.0, -1.0, 1.0), (-1.0, -1.0, -1.0), (1.0, 1.0, 1.0), (1.0, 1.0, -1.0), (1.0, -1.0, 1.0), (1.0, -1.0, -1.0)], [], [(8, 4, 6, 10), (11, 10, 6, 7), (7, 6, 4, 5), (5, 9, 11, 7), (1, 0, 2, 3), (5, 4, 8, 9), (0, 1, 9, 8), (3, 2, 10, 11), (2, 0, 8, 10), (1, 3, 11, 9)])
_uv = me_cube_001.uv_layers.new(name='UVMap')
_uv.uv.foreach_set('vector', [0.625, 0.5, 0.875, 0.5, 0.875, 0.75, 0.625, 0.75, 0.375, 0.75, 0.625, 0.75, 0.625, 1.0, 0.375, 1.0, 0.375, 0.0, 0.625, 0.0, 0.625, 0.25, 0.375, 0.25, 0.125, 0.5, 0.375, 0.5, 0.375, 0.75, 0.125, 0.75, 0.4402, 0.5652, 0.5598, 0.5652, 0.5598, 0.6848, 0.4402, 0.6848, 0.375, 0.25, 0.625, 0.25, 0.625, 0.5, 0.375, 0.5, 0.5598, 0.5652, 0.4402, 0.5652, 0.375, 0.5, 0.625, 0.5, 0.4402, 0.6848, 0.5598, 0.6848, 0.625, 0.75, 0.375, 0.75, 0.5598, 0.6848, 0.5598, 0.5652, 0.625, 0.5, 0.625, 0.75, 0.4402, 0.5652, 0.4402, 0.6848, 0.375, 0.75, 0.375, 0.5])
me_cube_001.materials.append(mat_material)
me_cube_001.use_remesh_preserve_volume = False
me_cube_001.use_remesh_preserve_attributes = False
me_cube_001.use_mirror_vertex_groups = False
me_cube_001.update()
me_cube_002 = bpy.data.meshes.new('Cube.002')
me_cube_002.from_pydata([(-0.001, -0.001, -0.001), (-0.001, -0.001, 0.001), (-0.001, 0.001, -0.001), (-0.001, 0.001, 0.001), (0.001, -0.001, -0.001), (0.001, -0.001, 0.001), (0.001, 0.001, -0.001), (0.001, 0.001, 0.001)], [], [(0, 1, 3, 2), (2, 3, 7, 6), (6, 7, 5, 4), (4, 5, 1, 0), (2, 6, 4, 0), (7, 3, 1, 5)])
_uv = me_cube_002.uv_layers.new(name='UVMap')
_uv.uv.foreach_set('vector', [0.375, 0.0, 0.625, 0.0, 0.625, 0.25, 0.375, 0.25, 0.375, 0.25, 0.625, 0.25, 0.625, 0.5, 0.375, 0.5, 0.375, 0.5, 0.625, 0.5, 0.625, 0.75, 0.375, 0.75, 0.375, 0.75, 0.625, 0.75, 0.625, 1.0, 0.375, 1.0, 0.125, 0.5, 0.375, 0.5, 0.375, 0.75, 0.125, 0.75, 0.625, 0.5, 0.875, 0.5, 0.875, 0.75, 0.625, 0.75])
me_cube_002.use_remesh_fix_poles = True
me_cube_002.use_remesh_preserve_attributes = False
me_cube_002.update()
me_cube_004 = bpy.data.meshes.new('Cube.004')
me_cube_004.from_pydata([(1.0, 1.0, 1.0), (1.0, 1.0, -1.0), (1.0, -1.0, 1.0), (1.0, -1.0, -1.0), (-1.0, 1.0, 1.0), (-1.0, 1.0, -1.0), (-1.0, -1.0, 1.0), (-1.0, -1.0, -1.0)], [], [(0, 4, 6, 2), (3, 2, 6, 7), (7, 6, 4, 5), (5, 1, 3, 7), (1, 0, 2, 3), (5, 4, 0, 1)])
_uv = me_cube_004.uv_layers.new(name='UVMap')
_uv.uv.foreach_set('vector', [0.625, 0.5, 0.875, 0.5, 0.875, 0.75, 0.625, 0.75, 0.375, 0.75, 0.625, 0.75, 0.625, 1.0, 0.375, 1.0, 0.375, 0.0, 0.625, 0.0, 0.625, 0.25, 0.375, 0.25, 0.125, 0.5, 0.375, 0.5, 0.375, 0.75, 0.125, 0.75, 0.375, 0.5, 0.625, 0.5, 0.625, 0.75, 0.375, 0.75, 0.375, 0.25, 0.625, 0.25, 0.625, 0.5, 0.375, 0.5])
me_cube_004.materials.append(mat_material)
me_cube_004.use_remesh_preserve_volume = False
me_cube_004.use_remesh_preserve_attributes = False
me_cube_004.use_mirror_vertex_groups = False
me_cube_004.update()
me_cube_003 = bpy.data.meshes.new('Cube.003')
me_cube_003.from_pydata([(1.0, 1.0, 2.868), (1.0, 1.0, 0.8678), (1.0, -1.0, 2.868), (1.0, -1.0, 0.8678), (-1.0, 1.0, 2.868), (-1.0, 1.0, 0.8678), (-1.0, -1.0, 2.868), (-1.0, -1.0, 0.8678)], [], [(0, 4, 6, 2), (3, 2, 6, 7), (7, 6, 4, 5), (5, 1, 3, 7), (1, 0, 2, 3), (5, 4, 0, 1)])
_uv = me_cube_003.uv_layers.new(name='UVMap')
_uv.uv.foreach_set('vector', [0.625, 0.5, 0.875, 0.5, 0.875, 0.75, 0.625, 0.75, 0.375, 0.75, 0.625, 0.75, 0.625, 1.0, 0.375, 1.0, 0.375, 0.0, 0.625, 0.0, 0.625, 0.25, 0.375, 0.25, 0.125, 0.5, 0.375, 0.5, 0.375, 0.75, 0.125, 0.75, 0.375, 0.5, 0.625, 0.5, 0.625, 0.75, 0.375, 0.75, 0.375, 0.25, 0.625, 0.25, 0.625, 0.5, 0.375, 0.5])
me_cube_003.materials.append(mat_material)
me_cube_003.use_remesh_preserve_volume = False
me_cube_003.use_remesh_preserve_attributes = False
me_cube_003.use_mirror_vertex_groups = False
me_cube_003.update()
me_cube_005 = bpy.data.meshes.new('Cube.005')
me_cube_005.from_pydata([(1.0, 1.0, 1.0), (1.0, 1.0, -1.0), (1.0, -1.0, 1.0), (1.0, -1.0, -1.0), (-1.0, 1.0, 1.0), (-1.0, 1.0, -1.0), (-1.0, -1.0, 1.0), (-1.0, -1.0, -1.0)], [], [(0, 4, 6, 2), (3, 2, 6, 7), (7, 6, 4, 5), (5, 1, 3, 7), (1, 0, 2, 3), (5, 4, 0, 1)])
_uv = me_cube_005.uv_layers.new(name='UVMap')
_uv.uv.foreach_set('vector', [0.625, 0.5, 0.875, 0.5, 0.875, 0.75, 0.625, 0.75, 0.375, 0.75, 0.625, 0.75, 0.625, 1.0, 0.375, 1.0, 0.375, 0.0, 0.625, 0.0, 0.625, 0.25, 0.375, 0.25, 0.125, 0.5, 0.375, 0.5, 0.375, 0.75, 0.125, 0.75, 0.375, 0.5, 0.625, 0.5, 0.625, 0.75, 0.375, 0.75, 0.375, 0.25, 0.625, 0.25, 0.625, 0.5, 0.375, 0.5])
me_cube_005.materials.append(mat_material)
me_cube_005.use_remesh_preserve_volume = False
me_cube_005.use_remesh_preserve_attributes = False
me_cube_005.use_mirror_vertex_groups = False
me_cube_005.update()

# ---- curves / text
txt_text = bpy.data.curves.new('Text', 'FONT')
txt_text.dimensions = '2D'
txt_text.body = 'Translate'
txt_text_001 = bpy.data.curves.new('Text.001', 'FONT')
txt_text_001.dimensions = '2D'
txt_text_001.body = 'Rotate'
txt_text_002 = bpy.data.curves.new('Text.002', 'FONT')
txt_text_002.dimensions = '2D'
txt_text_002.body = 'Scale'
txt_text_003 = bpy.data.curves.new('Text.003', 'FONT')
txt_text_003.dimensions = '2D'
txt_text_003.body = 'Center Obj'

# ---- objects
ob_display = bpy.data.objects.new('Display', me_cube)
ob_light = bpy.data.objects.new('Light', light_light)
ob_camera = bpy.data.objects.new('Camera', cam_camera)
ob_cube_001 = bpy.data.objects.new('Cube.001', me_cube_001)
ob_text = bpy.data.objects.new('Text', txt_text)
ob_text_001 = bpy.data.objects.new('Text.001', txt_text_001)
ob_text_002 = bpy.data.objects.new('Text.002', txt_text_002)
ob_text_003 = bpy.data.objects.new('Text.003', txt_text_003)
ob_cube = bpy.data.objects.new('Cube', me_cube_002)
ob_drop_2_floor = bpy.data.objects.new('Drop 2 floor', me_cube_004)
ob_center_object = bpy.data.objects.new('Center object', me_cube_003)
ob_transfer_color = bpy.data.objects.new('Transfer color', me_cube_005)

# ---- transforms, parenting, visibility, modifiers, constraints
ob_display.location = (0.0, 0.0, 0.0)
ob_display.lock_rotations_4d = False
ob_display.empty_display_type = 'ARROWS'
ob_display.show_name = True
ob_display.lineart.crease_threshold = 0.0
_m = ob_display.modifiers.new('GeometryNodes', 'NODES')
_m.node_group = ng_display
ob_light.location = (4.076, 1.005, 5.904)
ob_light.rotation_euler = (0.6503, 0.05522, 1.866)
ob_light.lock_rotations_4d = False
ob_light.empty_display_type = 'ARROWS'
ob_light.color = (0.0, 0.0, 0.0, 0.0)
ob_light.lineart.crease_threshold = 0.0
ob_camera.location = (7.359, -6.926, 4.958)
ob_camera.rotation_euler = (1.109, 0.0, 0.8149)
ob_camera.lock_rotations_4d = False
ob_camera.empty_display_type = 'ARROWS'
ob_camera.color = (0.0, 0.0, 0.0, 0.0)
ob_camera.display_type = 'WIRE'
ob_camera.lineart.crease_threshold = 0.0
ob_cube_001.location = (0.0, -4.715, 0.0)
ob_cube_001.lock_rotations_4d = False
ob_cube_001.empty_display_type = 'ARROWS'
ob_cube_001.lineart.crease_threshold = 0.0
_vg = ob_cube_001.vertex_groups.new(name='Group')
_m = ob_cube_001.modifiers.new('GeometryNodes', 'NODES')
_m.node_group = ng_procedural_keep
_gi = [s.identifier for s in ng_procedural_keep.interface.items_tree if s.item_type == 'SOCKET' and s.in_out == 'INPUT']
_m[_gi[1] + '_use_attribute'] = True; _m[_gi[1] + '_attribute_name'] = 'Group'
ob_text.location = (0.0, 4.15, 0.0)
_m = ob_text.modifiers.new('GeometryNodes', 'NODES')
_m.node_group = ng_translate
ob_text_001.location = (0.0, 5.584, 0.0)
_m = ob_text_001.modifiers.new('GeometryNodes', 'NODES')
_m.node_group = ng_rotate
ob_text_002.location = (0.0, 6.947, 0.0)
_m = ob_text_002.modifiers.new('GeometryNodes', 'NODES')
_m.node_group = ng_scale
ob_text_003.location = (0.0, 2.745, 0.0)
_m = ob_text_003.modifiers.new('GeometryNodes', 'NODES')
_m.node_group = ng_center_object
ob_cube.location = (0.0, 0.0, 0.0)
ob_drop_2_floor.location = (0.0, 10.75, 0.0)
ob_drop_2_floor.lock_rotations_4d = False
ob_drop_2_floor.empty_display_type = 'ARROWS'
ob_drop_2_floor.show_name = True
ob_drop_2_floor.lineart.crease_threshold = 0.0
_m = ob_drop_2_floor.modifiers.new('GeometryNodes', 'NODES')
_m.node_group = ng_drop_2_floor
ob_center_object.location = (0.0, 14.5, 0.0)
ob_center_object.lock_rotations_4d = False
ob_center_object.empty_display_type = 'ARROWS'
ob_center_object.show_name = True
ob_center_object.lineart.crease_threshold = 0.0
_m = ob_center_object.modifiers.new('GeometryNodes', 'NODES')
_m.node_group = ng_center_origin
ob_transfer_color.location = (-8.51, 0.0, 0.0)
ob_transfer_color.lock_rotations_4d = False
ob_transfer_color.empty_display_type = 'ARROWS'
ob_transfer_color.show_name = True
ob_transfer_color.lineart.crease_threshold = 0.0
_vg = ob_transfer_color.vertex_groups.new(name='Group')
_m = ob_transfer_color.modifiers.new('GeometryNodes', 'NODES')
_m.node_group = ng_transfer_attribute_1_0

# ---- collection membership
col_collection.objects.link(ob_display)
col_collection.objects.link(ob_light)
col_collection.objects.link(ob_camera)
col_collection.objects.link(ob_cube_001)
col_collection.objects.link(ob_text)
col_collection.objects.link(ob_text_001)
col_collection.objects.link(ob_text_002)
col_collection.objects.link(ob_text_003)
col_collection.objects.link(ob_cube)
col_collection.objects.link(ob_drop_2_floor)
col_collection.objects.link(ob_center_object)
col_collection.objects.link(ob_transfer_color)

# ---- scene / render settings (as saved in the file)
scene.camera = ob_camera
scene.frame_start = 1; scene.frame_end = 250; scene.frame_set(0)
scene.render.engine = 'BLENDER_EEVEE_NEXT'
scene.cycles.use_denoising = False
scene.cycles.samples = 128
scene.cycles.sampling_pattern = 'TABULATED_SOBOL'
scene.cycles.use_adaptive_sampling = False
scene.cycles.use_light_tree = False
scene.view_settings.view_transform = 'Filmic'
bpy.context.view_layer.update()
